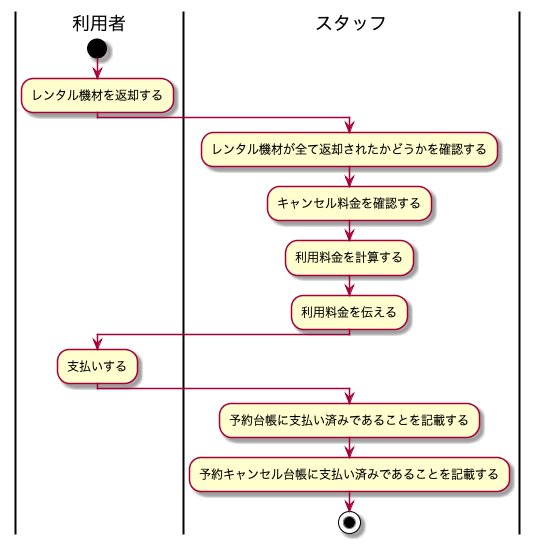

The diagram above was rendered by PlantUML. Its source (embedded in the PNG):
@startuml BusinessFlow

|利用者|
start
:レンタル機材を返却する;

|スタッフ|
:レンタル機材が全て返却されたかどうかを確認する;
:キャンセル料金を確認する;
:利用料金を計算する;
:利用料金を伝える;

|利用者|
:支払いする;

|スタッフ|
:予約台帳に支払い済みであることを記載する;
:予約キャンセル台帳に支払い済みであることを記載する;

stop

@enduml